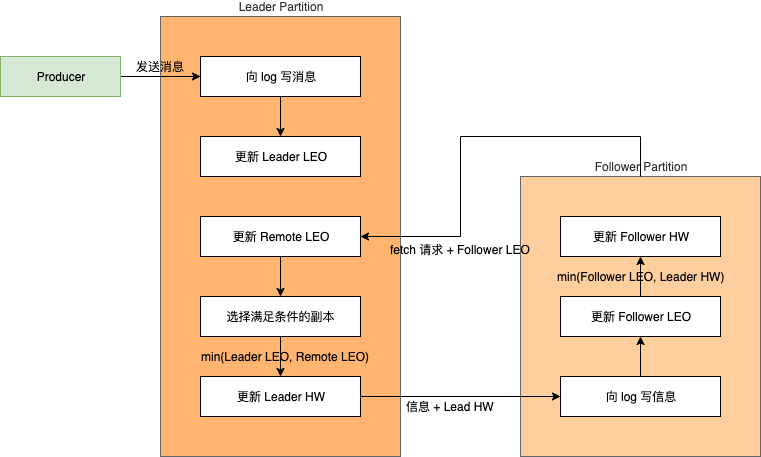

The diagram above was exported from draw.io. Its source (the exported page's mxGraphModel, read from the mxfile embedded in the PNG):
<mxGraphModel dx="1106" dy="830" grid="1" gridSize="10" guides="1" tooltips="1" connect="1" arrows="1" fold="1" page="1" pageScale="1" pageWidth="827" pageHeight="1169" math="0" shadow="0">
  <root>
    <mxCell id="0" />
    <mxCell id="1" parent="0" />
    <mxCell id="Hu9MWWUetLFMZ2Rbqxc1-1" value="Leader Partition" style="rounded=0;whiteSpace=wrap;html=1;labelPosition=center;verticalLabelPosition=top;align=center;verticalAlign=bottom;fillColor=#FFB570;strokeColor=#666666;fontColor=#333333;" vertex="1" parent="1">
      <mxGeometry x="200" y="120" width="240" height="440" as="geometry" />
    </mxCell>
    <mxCell id="Hu9MWWUetLFMZ2Rbqxc1-7" style="edgeStyle=orthogonalEdgeStyle;rounded=0;orthogonalLoop=1;jettySize=auto;html=1;entryX=0.5;entryY=0;entryDx=0;entryDy=0;" edge="1" parent="1" source="Hu9MWWUetLFMZ2Rbqxc1-2" target="Hu9MWWUetLFMZ2Rbqxc1-6">
      <mxGeometry relative="1" as="geometry" />
    </mxCell>
    <mxCell id="Hu9MWWUetLFMZ2Rbqxc1-2" value="向 log 写消息" style="rounded=0;whiteSpace=wrap;html=1;" vertex="1" parent="1">
      <mxGeometry x="240" y="160" width="160" height="40" as="geometry" />
    </mxCell>
    <mxCell id="Hu9MWWUetLFMZ2Rbqxc1-4" style="edgeStyle=orthogonalEdgeStyle;rounded=0;orthogonalLoop=1;jettySize=auto;html=1;entryX=0;entryY=0.5;entryDx=0;entryDy=0;" edge="1" parent="1" source="Hu9MWWUetLFMZ2Rbqxc1-3" target="Hu9MWWUetLFMZ2Rbqxc1-2">
      <mxGeometry relative="1" as="geometry" />
    </mxCell>
    <mxCell id="Hu9MWWUetLFMZ2Rbqxc1-3" value="Producer" style="rounded=0;whiteSpace=wrap;html=1;fillColor=#d5e8d4;strokeColor=#82b366;" vertex="1" parent="1">
      <mxGeometry x="40" y="160" width="120" height="40" as="geometry" />
    </mxCell>
    <mxCell id="Hu9MWWUetLFMZ2Rbqxc1-5" value="发送消息" style="text;html=1;align=center;verticalAlign=middle;resizable=0;points=[];;autosize=1;" vertex="1" parent="1">
      <mxGeometry x="170" y="160" width="60" height="20" as="geometry" />
    </mxCell>
    <mxCell id="Hu9MWWUetLFMZ2Rbqxc1-6" value="更新 Leader LEO" style="rounded=0;whiteSpace=wrap;html=1;" vertex="1" parent="1">
      <mxGeometry x="240" y="240" width="160" height="40" as="geometry" />
    </mxCell>
    <mxCell id="Hu9MWWUetLFMZ2Rbqxc1-8" value="Follower Partition" style="rounded=0;whiteSpace=wrap;html=1;labelPosition=center;verticalLabelPosition=top;align=center;verticalAlign=bottom;fillColor=#FFCE9F;strokeColor=#666666;fontColor=#333333;" vertex="1" parent="1">
      <mxGeometry x="560" y="280" width="240" height="280" as="geometry" />
    </mxCell>
    <mxCell id="Hu9MWWUetLFMZ2Rbqxc1-11" style="edgeStyle=orthogonalEdgeStyle;rounded=0;orthogonalLoop=1;jettySize=auto;html=1;entryX=1;entryY=0.5;entryDx=0;entryDy=0;" edge="1" parent="1" source="Hu9MWWUetLFMZ2Rbqxc1-8" target="Hu9MWWUetLFMZ2Rbqxc1-10">
      <mxGeometry relative="1" as="geometry">
        <mxPoint x="470" y="180" as="sourcePoint" />
        <Array as="points">
          <mxPoint x="680" y="240" />
          <mxPoint x="500" y="240" />
          <mxPoint x="500" y="340" />
        </Array>
      </mxGeometry>
    </mxCell>
    <mxCell id="Hu9MWWUetLFMZ2Rbqxc1-14" style="edgeStyle=orthogonalEdgeStyle;rounded=0;orthogonalLoop=1;jettySize=auto;html=1;entryX=0.5;entryY=0;entryDx=0;entryDy=0;" edge="1" parent="1" source="Hu9MWWUetLFMZ2Rbqxc1-10" target="Hu9MWWUetLFMZ2Rbqxc1-13">
      <mxGeometry relative="1" as="geometry" />
    </mxCell>
    <mxCell id="Hu9MWWUetLFMZ2Rbqxc1-10" value="更新 Remote LEO" style="rounded=0;whiteSpace=wrap;html=1;" vertex="1" parent="1">
      <mxGeometry x="240" y="320" width="160" height="40" as="geometry" />
    </mxCell>
    <mxCell id="Hu9MWWUetLFMZ2Rbqxc1-22" style="edgeStyle=orthogonalEdgeStyle;rounded=0;orthogonalLoop=1;jettySize=auto;html=1;" edge="1" parent="1" source="Hu9MWWUetLFMZ2Rbqxc1-13" target="Hu9MWWUetLFMZ2Rbqxc1-18">
      <mxGeometry relative="1" as="geometry" />
    </mxCell>
    <mxCell id="Hu9MWWUetLFMZ2Rbqxc1-13" value="选择满足条件的副本" style="rounded=0;whiteSpace=wrap;html=1;" vertex="1" parent="1">
      <mxGeometry x="240" y="400" width="160" height="40" as="geometry" />
    </mxCell>
    <mxCell id="Hu9MWWUetLFMZ2Rbqxc1-24" style="edgeStyle=orthogonalEdgeStyle;rounded=0;orthogonalLoop=1;jettySize=auto;html=1;entryX=0;entryY=0.5;entryDx=0;entryDy=0;" edge="1" parent="1" source="Hu9MWWUetLFMZ2Rbqxc1-18" target="Hu9MWWUetLFMZ2Rbqxc1-23">
      <mxGeometry relative="1" as="geometry" />
    </mxCell>
    <mxCell id="Hu9MWWUetLFMZ2Rbqxc1-18" value="更新 Leader HW" style="rounded=0;whiteSpace=wrap;html=1;" vertex="1" parent="1">
      <mxGeometry x="240" y="480" width="160" height="40" as="geometry" />
    </mxCell>
    <mxCell id="Hu9MWWUetLFMZ2Rbqxc1-20" value="min(Leader LEO, Remote LEO)" style="text;html=1;align=center;verticalAlign=middle;resizable=0;points=[];;autosize=1;" vertex="1" parent="1">
      <mxGeometry x="235" y="450" width="180" height="20" as="geometry" />
    </mxCell>
    <mxCell id="Hu9MWWUetLFMZ2Rbqxc1-29" style="edgeStyle=orthogonalEdgeStyle;rounded=0;orthogonalLoop=1;jettySize=auto;html=1;entryX=0.5;entryY=1;entryDx=0;entryDy=0;" edge="1" parent="1" source="Hu9MWWUetLFMZ2Rbqxc1-23" target="Hu9MWWUetLFMZ2Rbqxc1-28">
      <mxGeometry relative="1" as="geometry" />
    </mxCell>
    <mxCell id="Hu9MWWUetLFMZ2Rbqxc1-23" value="向 log 写信息" style="rounded=0;whiteSpace=wrap;html=1;" vertex="1" parent="1">
      <mxGeometry x="600" y="480" width="160" height="40" as="geometry" />
    </mxCell>
    <mxCell id="Hu9MWWUetLFMZ2Rbqxc1-25" value="信息 + Lead HW" style="text;html=1;align=center;verticalAlign=middle;resizable=0;points=[];;autosize=1;" vertex="1" parent="1">
      <mxGeometry x="440" y="500" width="100" height="20" as="geometry" />
    </mxCell>
    <mxCell id="Hu9MWWUetLFMZ2Rbqxc1-27" value="fetch 请求 +&amp;nbsp;&lt;span style=&quot;white-space: normal&quot;&gt;Follower LEO&lt;/span&gt;" style="text;html=1;align=center;verticalAlign=middle;resizable=0;points=[];;autosize=1;" vertex="1" parent="1">
      <mxGeometry x="420" y="343" width="160" height="20" as="geometry" />
    </mxCell>
    <mxCell id="Hu9MWWUetLFMZ2Rbqxc1-31" style="edgeStyle=orthogonalEdgeStyle;rounded=0;orthogonalLoop=1;jettySize=auto;html=1;entryX=0.5;entryY=1;entryDx=0;entryDy=0;" edge="1" parent="1" source="Hu9MWWUetLFMZ2Rbqxc1-28" target="Hu9MWWUetLFMZ2Rbqxc1-30">
      <mxGeometry relative="1" as="geometry" />
    </mxCell>
    <mxCell id="Hu9MWWUetLFMZ2Rbqxc1-28" value="更新 Follower LEO" style="rounded=0;whiteSpace=wrap;html=1;" vertex="1" parent="1">
      <mxGeometry x="600" y="400" width="160" height="40" as="geometry" />
    </mxCell>
    <mxCell id="Hu9MWWUetLFMZ2Rbqxc1-30" value="更新 Follower HW" style="rounded=0;whiteSpace=wrap;html=1;" vertex="1" parent="1">
      <mxGeometry x="600" y="320" width="160" height="40" as="geometry" />
    </mxCell>
    <mxCell id="Hu9MWWUetLFMZ2Rbqxc1-32" value="min(Follower LEO, Leader HW)" style="text;html=1;align=center;verticalAlign=middle;resizable=0;points=[];;autosize=1;" vertex="1" parent="1">
      <mxGeometry x="590" y="370" width="180" height="20" as="geometry" />
    </mxCell>
  </root>
</mxGraphModel>